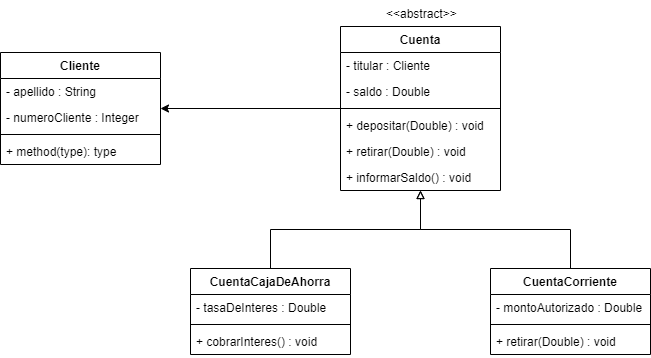

The diagram above was exported from draw.io. Its source (the exported page's mxGraphModel, read from the mxfile embedded in the PNG):
<mxGraphModel dx="868" dy="474" grid="1" gridSize="10" guides="1" tooltips="1" connect="1" arrows="1" fold="1" page="1" pageScale="1" pageWidth="827" pageHeight="1169" math="0" shadow="0">
  <root>
    <mxCell id="0" />
    <mxCell id="1" parent="0" />
    <mxCell id="rxoKZSWEG1AYn_mCBlxI-26" value="Cliente" style="swimlane;fontStyle=1;align=center;verticalAlign=top;childLayout=stackLayout;horizontal=1;startSize=26;horizontalStack=0;resizeParent=1;resizeParentMax=0;resizeLast=0;collapsible=1;marginBottom=0;" vertex="1" parent="1">
      <mxGeometry x="150" y="624" width="160" height="112" as="geometry" />
    </mxCell>
    <mxCell id="rxoKZSWEG1AYn_mCBlxI-27" value="- apellido : String" style="text;strokeColor=none;fillColor=none;align=left;verticalAlign=top;spacingLeft=4;spacingRight=4;overflow=hidden;rotatable=0;points=[[0,0.5],[1,0.5]];portConstraint=eastwest;" vertex="1" parent="rxoKZSWEG1AYn_mCBlxI-26">
      <mxGeometry y="26" width="160" height="26" as="geometry" />
    </mxCell>
    <mxCell id="rxoKZSWEG1AYn_mCBlxI-34" value="- numeroCliente : Integer" style="text;strokeColor=none;fillColor=none;align=left;verticalAlign=top;spacingLeft=4;spacingRight=4;overflow=hidden;rotatable=0;points=[[0,0.5],[1,0.5]];portConstraint=eastwest;" vertex="1" parent="rxoKZSWEG1AYn_mCBlxI-26">
      <mxGeometry y="52" width="160" height="26" as="geometry" />
    </mxCell>
    <mxCell id="rxoKZSWEG1AYn_mCBlxI-28" value="" style="line;strokeWidth=1;fillColor=none;align=left;verticalAlign=middle;spacingTop=-1;spacingLeft=3;spacingRight=3;rotatable=0;labelPosition=right;points=[];portConstraint=eastwest;" vertex="1" parent="rxoKZSWEG1AYn_mCBlxI-26">
      <mxGeometry y="78" width="160" height="8" as="geometry" />
    </mxCell>
    <mxCell id="rxoKZSWEG1AYn_mCBlxI-29" value="+ method(type): type" style="text;strokeColor=none;fillColor=none;align=left;verticalAlign=top;spacingLeft=4;spacingRight=4;overflow=hidden;rotatable=0;points=[[0,0.5],[1,0.5]];portConstraint=eastwest;" vertex="1" parent="rxoKZSWEG1AYn_mCBlxI-26">
      <mxGeometry y="86" width="160" height="26" as="geometry" />
    </mxCell>
    <mxCell id="rxoKZSWEG1AYn_mCBlxI-36" style="edgeStyle=orthogonalEdgeStyle;rounded=0;orthogonalLoop=1;jettySize=auto;html=1;endArrow=classic;endFill=1;" edge="1" parent="1" source="rxoKZSWEG1AYn_mCBlxI-30" target="rxoKZSWEG1AYn_mCBlxI-26">
      <mxGeometry relative="1" as="geometry" />
    </mxCell>
    <mxCell id="rxoKZSWEG1AYn_mCBlxI-30" value="Cuenta" style="swimlane;fontStyle=1;align=center;verticalAlign=top;childLayout=stackLayout;horizontal=1;startSize=26;horizontalStack=0;resizeParent=1;resizeParentMax=0;resizeLast=0;collapsible=1;marginBottom=0;" vertex="1" parent="1">
      <mxGeometry x="490" y="598" width="160" height="164" as="geometry" />
    </mxCell>
    <mxCell id="rxoKZSWEG1AYn_mCBlxI-31" value="- titular : Cliente" style="text;strokeColor=none;fillColor=none;align=left;verticalAlign=top;spacingLeft=4;spacingRight=4;overflow=hidden;rotatable=0;points=[[0,0.5],[1,0.5]];portConstraint=eastwest;" vertex="1" parent="rxoKZSWEG1AYn_mCBlxI-30">
      <mxGeometry y="26" width="160" height="26" as="geometry" />
    </mxCell>
    <mxCell id="rxoKZSWEG1AYn_mCBlxI-35" value="- saldo : Double" style="text;strokeColor=none;fillColor=none;align=left;verticalAlign=top;spacingLeft=4;spacingRight=4;overflow=hidden;rotatable=0;points=[[0,0.5],[1,0.5]];portConstraint=eastwest;" vertex="1" parent="rxoKZSWEG1AYn_mCBlxI-30">
      <mxGeometry y="52" width="160" height="26" as="geometry" />
    </mxCell>
    <mxCell id="rxoKZSWEG1AYn_mCBlxI-32" value="" style="line;strokeWidth=1;fillColor=none;align=left;verticalAlign=middle;spacingTop=-1;spacingLeft=3;spacingRight=3;rotatable=0;labelPosition=right;points=[];portConstraint=eastwest;" vertex="1" parent="rxoKZSWEG1AYn_mCBlxI-30">
      <mxGeometry y="78" width="160" height="8" as="geometry" />
    </mxCell>
    <mxCell id="rxoKZSWEG1AYn_mCBlxI-33" value="+ depositar(Double) : void" style="text;strokeColor=none;fillColor=none;align=left;verticalAlign=top;spacingLeft=4;spacingRight=4;overflow=hidden;rotatable=0;points=[[0,0.5],[1,0.5]];portConstraint=eastwest;" vertex="1" parent="rxoKZSWEG1AYn_mCBlxI-30">
      <mxGeometry y="86" width="160" height="26" as="geometry" />
    </mxCell>
    <mxCell id="rxoKZSWEG1AYn_mCBlxI-37" value="+ retirar(Double) : void" style="text;strokeColor=none;fillColor=none;align=left;verticalAlign=top;spacingLeft=4;spacingRight=4;overflow=hidden;rotatable=0;points=[[0,0.5],[1,0.5]];portConstraint=eastwest;" vertex="1" parent="rxoKZSWEG1AYn_mCBlxI-30">
      <mxGeometry y="112" width="160" height="26" as="geometry" />
    </mxCell>
    <mxCell id="rxoKZSWEG1AYn_mCBlxI-38" value="+ informarSaldo() : void" style="text;strokeColor=none;fillColor=none;align=left;verticalAlign=top;spacingLeft=4;spacingRight=4;overflow=hidden;rotatable=0;points=[[0,0.5],[1,0.5]];portConstraint=eastwest;" vertex="1" parent="rxoKZSWEG1AYn_mCBlxI-30">
      <mxGeometry y="138" width="160" height="26" as="geometry" />
    </mxCell>
    <mxCell id="rxoKZSWEG1AYn_mCBlxI-47" style="edgeStyle=orthogonalEdgeStyle;rounded=0;orthogonalLoop=1;jettySize=auto;html=1;endArrow=block;endFill=0;" edge="1" parent="1" source="rxoKZSWEG1AYn_mCBlxI-39" target="rxoKZSWEG1AYn_mCBlxI-30">
      <mxGeometry relative="1" as="geometry" />
    </mxCell>
    <mxCell id="rxoKZSWEG1AYn_mCBlxI-39" value="CuentaCajaDeAhorra" style="swimlane;fontStyle=1;align=center;verticalAlign=top;childLayout=stackLayout;horizontal=1;startSize=26;horizontalStack=0;resizeParent=1;resizeParentMax=0;resizeLast=0;collapsible=1;marginBottom=0;" vertex="1" parent="1">
      <mxGeometry x="340" y="840" width="160" height="86" as="geometry" />
    </mxCell>
    <mxCell id="rxoKZSWEG1AYn_mCBlxI-40" value="- tasaDeInteres : Double" style="text;strokeColor=none;fillColor=none;align=left;verticalAlign=top;spacingLeft=4;spacingRight=4;overflow=hidden;rotatable=0;points=[[0,0.5],[1,0.5]];portConstraint=eastwest;" vertex="1" parent="rxoKZSWEG1AYn_mCBlxI-39">
      <mxGeometry y="26" width="160" height="26" as="geometry" />
    </mxCell>
    <mxCell id="rxoKZSWEG1AYn_mCBlxI-41" value="" style="line;strokeWidth=1;fillColor=none;align=left;verticalAlign=middle;spacingTop=-1;spacingLeft=3;spacingRight=3;rotatable=0;labelPosition=right;points=[];portConstraint=eastwest;" vertex="1" parent="rxoKZSWEG1AYn_mCBlxI-39">
      <mxGeometry y="52" width="160" height="8" as="geometry" />
    </mxCell>
    <mxCell id="rxoKZSWEG1AYn_mCBlxI-42" value="+ cobrarInteres() : void" style="text;strokeColor=none;fillColor=none;align=left;verticalAlign=top;spacingLeft=4;spacingRight=4;overflow=hidden;rotatable=0;points=[[0,0.5],[1,0.5]];portConstraint=eastwest;" vertex="1" parent="rxoKZSWEG1AYn_mCBlxI-39">
      <mxGeometry y="60" width="160" height="26" as="geometry" />
    </mxCell>
    <mxCell id="rxoKZSWEG1AYn_mCBlxI-48" style="edgeStyle=orthogonalEdgeStyle;rounded=0;orthogonalLoop=1;jettySize=auto;html=1;endArrow=block;endFill=0;" edge="1" parent="1" source="rxoKZSWEG1AYn_mCBlxI-43" target="rxoKZSWEG1AYn_mCBlxI-30">
      <mxGeometry relative="1" as="geometry" />
    </mxCell>
    <mxCell id="rxoKZSWEG1AYn_mCBlxI-43" value="CuentaCorriente" style="swimlane;fontStyle=1;align=center;verticalAlign=top;childLayout=stackLayout;horizontal=1;startSize=26;horizontalStack=0;resizeParent=1;resizeParentMax=0;resizeLast=0;collapsible=1;marginBottom=0;" vertex="1" parent="1">
      <mxGeometry x="640" y="840" width="160" height="86" as="geometry" />
    </mxCell>
    <mxCell id="rxoKZSWEG1AYn_mCBlxI-44" value="- montoAutorizado : Double" style="text;strokeColor=none;fillColor=none;align=left;verticalAlign=top;spacingLeft=4;spacingRight=4;overflow=hidden;rotatable=0;points=[[0,0.5],[1,0.5]];portConstraint=eastwest;" vertex="1" parent="rxoKZSWEG1AYn_mCBlxI-43">
      <mxGeometry y="26" width="160" height="26" as="geometry" />
    </mxCell>
    <mxCell id="rxoKZSWEG1AYn_mCBlxI-45" value="" style="line;strokeWidth=1;fillColor=none;align=left;verticalAlign=middle;spacingTop=-1;spacingLeft=3;spacingRight=3;rotatable=0;labelPosition=right;points=[];portConstraint=eastwest;" vertex="1" parent="rxoKZSWEG1AYn_mCBlxI-43">
      <mxGeometry y="52" width="160" height="8" as="geometry" />
    </mxCell>
    <mxCell id="rxoKZSWEG1AYn_mCBlxI-46" value="+ retirar(Double) : void" style="text;strokeColor=none;fillColor=none;align=left;verticalAlign=top;spacingLeft=4;spacingRight=4;overflow=hidden;rotatable=0;points=[[0,0.5],[1,0.5]];portConstraint=eastwest;" vertex="1" parent="rxoKZSWEG1AYn_mCBlxI-43">
      <mxGeometry y="60" width="160" height="26" as="geometry" />
    </mxCell>
    <mxCell id="rxoKZSWEG1AYn_mCBlxI-49" value="&lt;&lt;abstract&gt;&gt;" style="text;strokeColor=none;fillColor=none;align=left;verticalAlign=top;spacingLeft=4;spacingRight=4;overflow=hidden;rotatable=0;points=[[0,0.5],[1,0.5]];portConstraint=eastwest;" vertex="1" parent="1">
      <mxGeometry x="530" y="572" width="100" height="26" as="geometry" />
    </mxCell>
  </root>
</mxGraphModel>